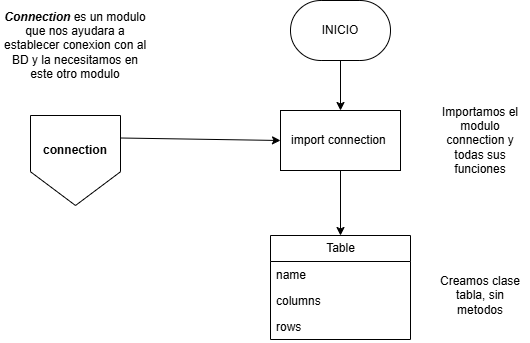

The diagram above was exported from draw.io. Its source (the exported page's mxGraphModel, read from the mxfile embedded in the PNG):
<mxGraphModel dx="1500" dy="746" grid="1" gridSize="10" guides="1" tooltips="1" connect="1" arrows="1" fold="1" page="1" pageScale="1" pageWidth="827" pageHeight="1169" math="0" shadow="0">
  <root>
    <mxCell id="WIyWlLk6GJQsqaUBKTNV-0" />
    <mxCell id="WIyWlLk6GJQsqaUBKTNV-1" parent="WIyWlLk6GJQsqaUBKTNV-0" />
    <mxCell id="ZyjgTFYsBsTMqKDPr_t6-2" value="" style="group" vertex="1" connectable="0" parent="WIyWlLk6GJQsqaUBKTNV-1">
      <mxGeometry x="90" y="160" width="90" height="90" as="geometry" />
    </mxCell>
    <mxCell id="ZyjgTFYsBsTMqKDPr_t6-0" value="" style="verticalLabelPosition=bottom;verticalAlign=top;html=1;shape=offPageConnector;rounded=0;size=0.375;" vertex="1" parent="ZyjgTFYsBsTMqKDPr_t6-2">
      <mxGeometry width="90" height="90" as="geometry" />
    </mxCell>
    <mxCell id="ZyjgTFYsBsTMqKDPr_t6-1" value="&lt;b&gt;connection&lt;/b&gt;" style="text;html=1;align=center;verticalAlign=middle;whiteSpace=wrap;rounded=0;" vertex="1" parent="ZyjgTFYsBsTMqKDPr_t6-2">
      <mxGeometry x="15" y="20" width="60" height="30" as="geometry" />
    </mxCell>
    <mxCell id="ZyjgTFYsBsTMqKDPr_t6-8" value="" style="edgeStyle=orthogonalEdgeStyle;rounded=0;orthogonalLoop=1;jettySize=auto;html=1;" edge="1" parent="WIyWlLk6GJQsqaUBKTNV-1" source="ZyjgTFYsBsTMqKDPr_t6-3" target="ZyjgTFYsBsTMqKDPr_t6-5">
      <mxGeometry relative="1" as="geometry" />
    </mxCell>
    <mxCell id="ZyjgTFYsBsTMqKDPr_t6-3" value="INICIO" style="strokeWidth=1;html=1;shape=mxgraph.flowchart.terminator;whiteSpace=wrap;" vertex="1" parent="WIyWlLk6GJQsqaUBKTNV-1">
      <mxGeometry x="350" y="45" width="100" height="60" as="geometry" />
    </mxCell>
    <mxCell id="ZyjgTFYsBsTMqKDPr_t6-5" value="import connection&amp;nbsp;" style="rounded=0;whiteSpace=wrap;html=1;" vertex="1" parent="WIyWlLk6GJQsqaUBKTNV-1">
      <mxGeometry x="340" y="155" width="120" height="60" as="geometry" />
    </mxCell>
    <mxCell id="ZyjgTFYsBsTMqKDPr_t6-6" value="&lt;i&gt;&lt;b&gt;Connection &lt;/b&gt;&lt;/i&gt;es un modulo que nos ayudara a establecer conexion con al BD y la necesitamos en este otro modulo" style="text;html=1;align=center;verticalAlign=middle;whiteSpace=wrap;rounded=0;" vertex="1" parent="WIyWlLk6GJQsqaUBKTNV-1">
      <mxGeometry x="60" y="75" width="150" height="30" as="geometry" />
    </mxCell>
    <mxCell id="ZyjgTFYsBsTMqKDPr_t6-11" value="" style="endArrow=classic;html=1;rounded=0;exitX=1;exitY=0.25;exitDx=0;exitDy=0;entryX=0;entryY=0.5;entryDx=0;entryDy=0;" edge="1" parent="WIyWlLk6GJQsqaUBKTNV-1" source="ZyjgTFYsBsTMqKDPr_t6-0" target="ZyjgTFYsBsTMqKDPr_t6-5">
      <mxGeometry width="50" height="50" relative="1" as="geometry">
        <mxPoint x="390" y="230" as="sourcePoint" />
        <mxPoint x="440" y="180" as="targetPoint" />
      </mxGeometry>
    </mxCell>
    <mxCell id="ZyjgTFYsBsTMqKDPr_t6-12" value="Importamos el modulo connection y todas sus funciones" style="text;html=1;align=center;verticalAlign=middle;whiteSpace=wrap;rounded=0;" vertex="1" parent="WIyWlLk6GJQsqaUBKTNV-1">
      <mxGeometry x="490" y="170" width="100" height="30" as="geometry" />
    </mxCell>
    <mxCell id="ZyjgTFYsBsTMqKDPr_t6-16" value="Table" style="swimlane;fontStyle=0;childLayout=stackLayout;horizontal=1;startSize=26;fillColor=none;horizontalStack=0;resizeParent=1;resizeParentMax=0;resizeLast=0;collapsible=1;marginBottom=0;html=1;" vertex="1" parent="WIyWlLk6GJQsqaUBKTNV-1">
      <mxGeometry x="330" y="280" width="140" height="104" as="geometry">
        <mxRectangle x="340" y="270" width="70" height="30" as="alternateBounds" />
      </mxGeometry>
    </mxCell>
    <mxCell id="ZyjgTFYsBsTMqKDPr_t6-17" value="name" style="text;strokeColor=none;fillColor=none;align=left;verticalAlign=top;spacingLeft=4;spacingRight=4;overflow=hidden;rotatable=0;points=[[0,0.5],[1,0.5]];portConstraint=eastwest;whiteSpace=wrap;html=1;" vertex="1" parent="ZyjgTFYsBsTMqKDPr_t6-16">
      <mxGeometry y="26" width="140" height="26" as="geometry" />
    </mxCell>
    <mxCell id="ZyjgTFYsBsTMqKDPr_t6-18" value="columns" style="text;strokeColor=none;fillColor=none;align=left;verticalAlign=top;spacingLeft=4;spacingRight=4;overflow=hidden;rotatable=0;points=[[0,0.5],[1,0.5]];portConstraint=eastwest;whiteSpace=wrap;html=1;" vertex="1" parent="ZyjgTFYsBsTMqKDPr_t6-16">
      <mxGeometry y="52" width="140" height="26" as="geometry" />
    </mxCell>
    <mxCell id="ZyjgTFYsBsTMqKDPr_t6-19" value="rows" style="text;strokeColor=none;fillColor=none;align=left;verticalAlign=top;spacingLeft=4;spacingRight=4;overflow=hidden;rotatable=0;points=[[0,0.5],[1,0.5]];portConstraint=eastwest;whiteSpace=wrap;html=1;" vertex="1" parent="ZyjgTFYsBsTMqKDPr_t6-16">
      <mxGeometry y="78" width="140" height="26" as="geometry" />
    </mxCell>
    <mxCell id="ZyjgTFYsBsTMqKDPr_t6-22" value="" style="endArrow=classic;html=1;rounded=0;exitX=0.5;exitY=1;exitDx=0;exitDy=0;entryX=0.5;entryY=0;entryDx=0;entryDy=0;" edge="1" parent="WIyWlLk6GJQsqaUBKTNV-1" source="ZyjgTFYsBsTMqKDPr_t6-5" target="ZyjgTFYsBsTMqKDPr_t6-16">
      <mxGeometry width="50" height="50" relative="1" as="geometry">
        <mxPoint x="350" y="470" as="sourcePoint" />
        <mxPoint x="400" y="420" as="targetPoint" />
      </mxGeometry>
    </mxCell>
    <mxCell id="ZyjgTFYsBsTMqKDPr_t6-23" value="Creamos clase tabla, sin metodos" style="text;html=1;align=center;verticalAlign=middle;whiteSpace=wrap;rounded=0;" vertex="1" parent="WIyWlLk6GJQsqaUBKTNV-1">
      <mxGeometry x="495" y="310" width="90" height="60" as="geometry" />
    </mxCell>
  </root>
</mxGraphModel>